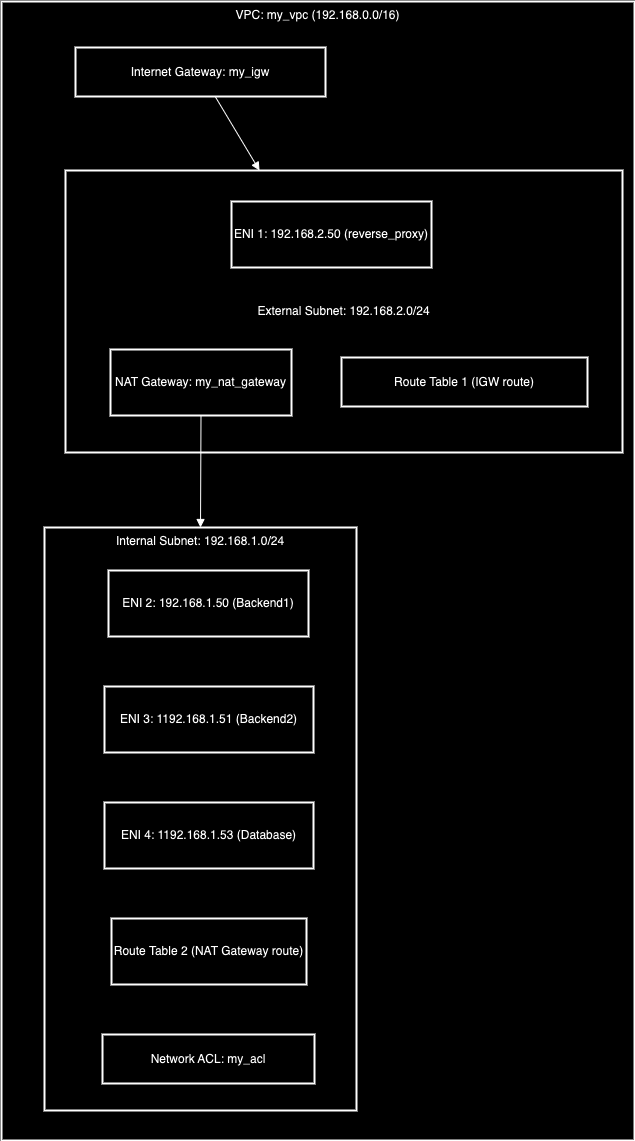

The diagram above was exported from draw.io. Its source (the exported page's mxGraphModel, read from the mxfile embedded in the PNG):
<mxGraphModel dx="1475" dy="790" grid="1" gridSize="10" guides="1" tooltips="1" connect="1" arrows="1" fold="1" page="1" pageScale="1" pageWidth="827" pageHeight="1169" math="0" shadow="0">
  <root>
    <mxCell id="0" />
    <mxCell id="1" parent="0" />
    <mxCell id="dTp-09AINtPuk9W0daP_-24" value="VPC: my_vpc (192.168.0.0/16)" style="whiteSpace=wrap;strokeWidth=2;verticalAlign=top;" vertex="1" parent="1">
      <mxGeometry x="30" y="20" width="633" height="1139" as="geometry" />
    </mxCell>
    <mxCell id="dTp-09AINtPuk9W0daP_-25" value="ENI 1: 192.168.2.50 (Reverse Proxy)" style="whiteSpace=wrap;strokeWidth=2;" vertex="1" parent="dTp-09AINtPuk9W0daP_-24">
      <mxGeometry x="99" y="207" width="200" height="66" as="geometry" />
    </mxCell>
    <mxCell id="dTp-09AINtPuk9W0daP_-26" value="External Subnet: 192.168.2.0/24" style="whiteSpace=wrap;strokeWidth=2;" vertex="1" parent="dTp-09AINtPuk9W0daP_-24">
      <mxGeometry x="64" y="169" width="557" height="282" as="geometry" />
    </mxCell>
    <mxCell id="dTp-09AINtPuk9W0daP_-27" value="Internet Gateway: my_igw" style="whiteSpace=wrap;strokeWidth=2;" vertex="1" parent="dTp-09AINtPuk9W0daP_-24">
      <mxGeometry x="74" y="46" width="250" height="49" as="geometry" />
    </mxCell>
    <mxCell id="dTp-09AINtPuk9W0daP_-28" value="NAT Gateway: my_nat_gateway" style="whiteSpace=wrap;strokeWidth=2;" vertex="1" parent="dTp-09AINtPuk9W0daP_-24">
      <mxGeometry x="109" y="348" width="181" height="66" as="geometry" />
    </mxCell>
    <mxCell id="dTp-09AINtPuk9W0daP_-29" value="Internal Subnet: 192.168.1.0/24" style="whiteSpace=wrap;strokeWidth=2;verticalAlign=top;" vertex="1" parent="dTp-09AINtPuk9W0daP_-24">
      <mxGeometry x="43" y="526" width="312" height="583" as="geometry" />
    </mxCell>
    <mxCell id="dTp-09AINtPuk9W0daP_-30" value="ENI 2: 192.168.1.50 (Backend1)" style="whiteSpace=wrap;strokeWidth=2;" vertex="1" parent="dTp-09AINtPuk9W0daP_-29">
      <mxGeometry x="64" y="43" width="200" height="66" as="geometry" />
    </mxCell>
    <mxCell id="dTp-09AINtPuk9W0daP_-31" value="ENI 3: 1192.168.1.51 (Backend2)" style="whiteSpace=wrap;strokeWidth=2;" vertex="1" parent="dTp-09AINtPuk9W0daP_-29">
      <mxGeometry x="60" y="159" width="209" height="66" as="geometry" />
    </mxCell>
    <mxCell id="dTp-09AINtPuk9W0daP_-32" value="ENI 4: 1192.168.1.53 (Database)" style="whiteSpace=wrap;strokeWidth=2;" vertex="1" parent="dTp-09AINtPuk9W0daP_-29">
      <mxGeometry x="60" y="275" width="209" height="66" as="geometry" />
    </mxCell>
    <mxCell id="dTp-09AINtPuk9W0daP_-33" value="Route Table 2 (NAT Gateway route)" style="whiteSpace=wrap;strokeWidth=2;" vertex="1" parent="dTp-09AINtPuk9W0daP_-29">
      <mxGeometry x="67" y="391" width="195" height="66" as="geometry" />
    </mxCell>
    <mxCell id="dTp-09AINtPuk9W0daP_-34" value="Network ACL: my_acl" style="whiteSpace=wrap;strokeWidth=2;" vertex="1" parent="dTp-09AINtPuk9W0daP_-29">
      <mxGeometry x="58" y="507" width="212" height="49" as="geometry" />
    </mxCell>
    <mxCell id="dTp-09AINtPuk9W0daP_-35" value="Route Table 1 (IGW route)" style="whiteSpace=wrap;strokeWidth=2;" vertex="1" parent="dTp-09AINtPuk9W0daP_-24">
      <mxGeometry x="340" y="356" width="246" height="49" as="geometry" />
    </mxCell>
    <mxCell id="dTp-09AINtPuk9W0daP_-36" value="" style="curved=1;startArrow=none;endArrow=block;rounded=0;" edge="1" parent="dTp-09AINtPuk9W0daP_-24" source="dTp-09AINtPuk9W0daP_-27" target="dTp-09AINtPuk9W0daP_-26">
      <mxGeometry relative="1" as="geometry">
        <Array as="points" />
      </mxGeometry>
    </mxCell>
    <mxCell id="dTp-09AINtPuk9W0daP_-38" value="" style="curved=1;startArrow=none;endArrow=block;exitX=0.5;exitY=1;entryX=0.5;entryY=0;rounded=0;" edge="1" parent="dTp-09AINtPuk9W0daP_-24" source="dTp-09AINtPuk9W0daP_-28" target="dTp-09AINtPuk9W0daP_-29">
      <mxGeometry relative="1" as="geometry">
        <Array as="points" />
      </mxGeometry>
    </mxCell>
    <mxCell id="dTp-09AINtPuk9W0daP_-53" value="ENI 1: 192.168.2.50 (reverse_proxy)" style="whiteSpace=wrap;strokeWidth=2;" vertex="1" parent="dTp-09AINtPuk9W0daP_-24">
      <mxGeometry x="230" y="200" width="200" height="66" as="geometry" />
    </mxCell>
  </root>
</mxGraphModel>